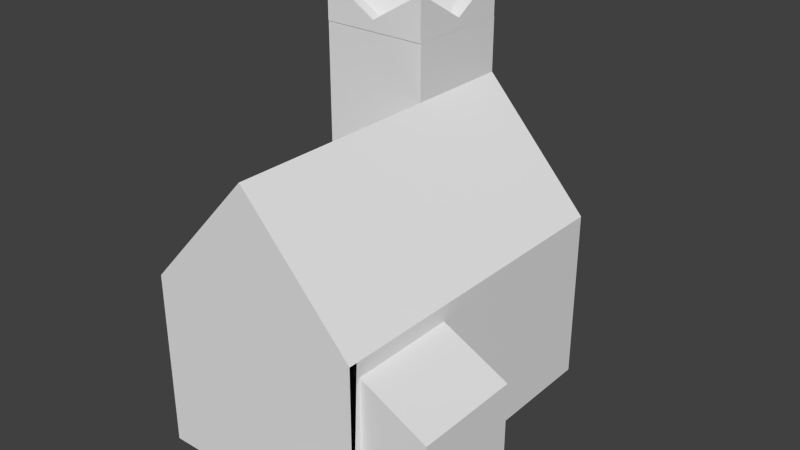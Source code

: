 # Source: H12.blend  (saved by Blender 2.63.0; exported with 4.5.12 LTS)
import bpy
from mathutils import Matrix  # noqa: F401  (used for matrix-valued properties, if any)

bpy.ops.wm.read_factory_settings(use_empty=True)
scene = bpy.context.scene
scene.name = 'Scene'

# ---- collections
col_collection_1 = bpy.data.collections.new('Collection 1'); scene.collection.children.link(col_collection_1)

# ---- world
world_world = bpy.data.worlds.new('World'); scene.world = world_world
world_world.color = (0.05088, 0.05088, 0.05088)
world_world.use_sun_shadow = False
world_world.sun_shadow_jitter_overblur = 0.0
world_world.cycles.sampling_method = 'MANUAL'
world_world.cycles.sample_map_resolution = 256

# ---- meshes
me_plane = bpy.data.meshes.new('Plane')
me_plane.from_pydata([(2.3, -2.265e-07, 3.0), (0.3, -2.265e-07, 3.0), (2.3, 1.6, 3.0), (0.3, 1.6, 3.0), (1.3, 2.7, 3.0), (2.3, -2.265e-07, -6.661e-17), (0.3, -2.265e-07, -6.661e-17), (2.3, 1.6, -6.661e-17), (0.3, 1.6, 0.002143), (1.3, 2.7, -6.661e-17), (1.3, 1.6, 0.002143), (0.3, 1.6, 1.0), (1.3, 1.6, 1.0), (0.3, 3.2, 0.00163), (1.3, 3.2, 0.00163), (0.3, 3.2, 1.0), (1.3, 3.2, 1.0), (1.301, 3.2, 0.1078), (0.3013, 3.2, 0.1078), (1.301, 3.6, 0.1078), (0.8013, 3.3, 0.1078), (0.3013, 3.6, 0.1078), (1.3, 1.6, 0.0), (0.3, 1.6, 0.0), (1.301, 3.6, 0.007774), (0.8013, 3.3, 0.007774), (0.3013, 3.6, 0.007774), (0.1, -0.01, 1.5), (0.1, -0.01, 0.5), (0.1, 1.148, 1.5), (0.1, 1.148, 0.5), (0.1, 1.579, 1.0), (0.3, -0.01, 1.5), (0.3, -0.01, 0.5), (0.3, 1.148, 1.5), (0.3, 1.148, 0.5), (0.3, 1.579, 1.0), (2.3, -2.408e-07, 2.9), (2.3, -1.842e-07, 1.94), (2.9, -1.842e-07, 1.94), (2.9, -2.408e-07, 2.9), (2.3, 1.462, 2.9), (2.3, 1.462, 1.94), (2.9, 1.162, 1.94), (2.9, 1.162, 2.9), (0.8, 3.7, 0.5), (0.3, 0.8, 3.0), (0.3, 0.8, 0.001425), (0.3, -2.265e-07, 1.5), (0.3, 1.6, 1.536), (0.3, 0.8, 1.518), (2.3, 0.8, 3.0), (2.3, 0.8, -6.661e-17), (2.3, 1.6, 1.5), (2.3, -2.265e-07, 1.5), (2.3, 2.744e-09, 9.654e-05), (2.3, 1.6, 9.702e-05), (2.3, -4.741e-07, 3.0), (2.3, 1.6, 2.927), (2.3, 0.8, 9.678e-05), (2.3, 0.8, 2.964), (2.3, -2.357e-07, 1.5), (2.3, 1.6, 1.464), (2.3, 0.8, 1.482), (1.301, 3.2, 1.005), (0.3013, 3.2, 1.005), (1.301, 3.6, 1.005), (0.8013, 3.3, 1.005), (0.3013, 3.6, 1.005), (1.301, 3.2, 0.9053), (0.3013, 3.2, 0.9053), (1.301, 3.6, 0.9053), (0.8013, 3.3, 0.9053), (0.3013, 3.6, 0.9053), (0.4013, 3.2, 0.007764), (0.4013, 3.2, 1.005), (0.4013, 3.6, 0.007765), (0.4013, 3.3, 0.5053), (0.4013, 3.6, 1.005), (0.3013, 3.2, 0.007764), (0.3013, 3.2, 1.005), (0.3013, 3.6, 0.007765), (0.3013, 3.3, 0.5053), (0.3013, 3.6, 1.005), (1.301, 3.2, 0.007764), (1.301, 3.2, 1.005), (1.301, 3.6, 0.007765), (1.301, 3.3, 0.5053), (1.301, 3.6, 1.005), (1.201, 3.2, 0.007764), (1.201, 3.2, 1.005), (1.201, 3.6, 0.007765), (1.201, 3.3, 0.5053), (1.201, 3.6, 1.005), (0.3, 3.2, 2.384e-07), (1.3, 3.2, 2.384e-07), (1.301, 3.2, 0.005288), (0.3013, 3.2, 0.005288), (1.301, 3.6, 0.005288), (0.8013, 3.3, 0.005288), (0.3013, 3.6, 0.005288)], [], [(2, 3, 46, 1, 0, 51), (2, 4, 3), (7, 52, 5, 6, 47, 8), (7, 8, 9), (50, 47, 6, 48), (62, 58, 60, 63), (5, 6, 48, 1, 0, 54), (8, 49, 3, 4, 9), (2, 53, 7, 9, 4), (11, 8, 10, 12), (96, 97, 99), (11, 12, 16, 15), (12, 10, 14, 16), (8, 11, 15, 13), (20, 25, 26, 21), (99, 97, 100), (96, 99, 98), (23, 94, 95, 22), (19, 24, 25, 20), (17, 19, 20), (20, 21, 18), (17, 20, 18), (29, 30, 28, 27), (29, 31, 30), (34, 35, 36), (35, 33, 28, 30), (32, 34, 29, 27), (30, 31, 36, 35), (34, 36, 31, 29), (42, 43, 39, 38), (43, 44, 40, 39), (44, 41, 37, 40), (44, 43, 42, 41), (14, 13, 45), (13, 15, 45), (15, 16, 45), (46, 50, 48, 1), (3, 49, 50, 46), (49, 8, 47, 50), (16, 14, 45), (56, 62, 63, 59), (59, 63, 61, 55), (63, 60, 57, 61), (67, 72, 73, 68), (69, 72, 71), (72, 70, 73), (69, 70, 72), (66, 71, 72, 67), (64, 66, 67), (67, 68, 65), (64, 67, 65), (77, 82, 83, 78), (79, 82, 81), (82, 80, 83), (79, 80, 82), (76, 81, 82, 77), (74, 76, 77), (77, 78, 75), (74, 77, 75), (87, 92, 93, 88), (89, 92, 91), (92, 90, 93), (89, 90, 92), (86, 91, 92, 87), (84, 86, 87), (87, 88, 85), (84, 87, 85)])
_uv = me_plane.uv_layers.new(name='UVMap')
_uv.uv.foreach_set('vector', [0.8957, 0.4974, 0.5962, 0.3257, 0.6066, 0.1719, 0.6048, 0.01533, 0.9027, 0.169, 0.8992, 0.3332, 0.8957, 0.4974, 0.7494, 0.5857, 0.5962, 0.3257, 0.3924, 0.408, 0.3964, 0.2277, 0.4004, 0.09399, 0.5723, 0.009978, 0.5719, 0.1458, 0.5715, 0.3282, 0.3924, 0.408, 0.5715, 0.3282, 0.4864, 0.4648, 0.5764, 0.1391, 0.3926, 0.2212, 0.3941, 0.09141, 0.5772, 0.009836, 0.5764, 0.2748, 0.3953, 0.3556, 0.3926, 0.2212, 0.5764, 0.1391, 0.3825, 0.4427, 0.07247, 0.2609, 0.3282, 0.137, 0.584, 0.01304, 0.894, 0.1948, 0.6382, 0.3188, 0.3082, 0.5493, 0.4649, 0.4731, 0.6184, 0.4012, 0.7433, 0.5873, 0.4392, 0.7379, 0.3082, 0.5469, 0.465, 0.4734, 0.6208, 0.3977, 0.7472, 0.587, 0.4378, 0.7365, 0.243, 0.4758, 0.08489, 0.5524, 0.2399, 0.6433, 0.398, 0.5667, 0.2673, 0.754, 0.08856, 0.8378, 0.1707, 0.8217, 0.07958, 0.5624, 0.2522, 0.4835, 0.2515, 0.7663, 0.07892, 0.8452, 0.07922, 0.5623, 0.2516, 0.4841, 0.251, 0.7669, 0.07856, 0.8452, 0.2516, 0.4841, 0.07922, 0.5623, 0.07856, 0.8452, 0.251, 0.7669, 0.1596, 0.7942, 0.1792, 0.8019, 0.09709, 0.9128, 0.07741, 0.905, 0.1707, 0.8217, 0.08856, 0.8378, 0.08856, 0.9326, 0.2673, 0.754, 0.1707, 0.8217, 0.2673, 0.8487, 0.07958, 0.5624, 0.07892, 0.8452, 0.2515, 0.7663, 0.2522, 0.4835, 0.2562, 0.8212, 0.2759, 0.8289, 0.1792, 0.8019, 0.1596, 0.7942, 0.2562, 0.7264, 0.2562, 0.8212, 0.1596, 0.7942, 0.1596, 0.7942, 0.07741, 0.905, 0.07741, 0.8103, 0.2562, 0.7264, 0.1596, 0.7942, 0.07741, 0.8103, 0.3187, 0.3142, 0.1267, 0.4036, 0.1309, 0.1484, 0.3189, 0.05898, 0.3209, 0.3115, 0.2231, 0.4483, 0.1267, 0.4036, 0.3282, 0.2839, 0.1577, 0.3665, 0.243, 0.4274, 0.1577, 0.3665, 0.1577, 0.2177, 0.1267, 0.1996, 0.1267, 0.3483, 0.3282, 0.1351, 0.3282, 0.2839, 0.2972, 0.2657, 0.2972, 0.1169, 0.3825, 0.3444, 0.291, 0.4635, 0.2569, 0.4498, 0.3484, 0.3307, 0.3806, 0.3423, 0.2892, 0.4714, 0.2595, 0.4514, 0.3461, 0.3314, 0.9783, 0.2025, 0.8853, 0.2019, 0.8821, 0.3506, 0.9739, 0.407, 0.1181, 0.3943, 0.3192, 0.3171, 0.3154, 0.06176, 0.121, 0.1497, 0.9699, 0.4064, 0.8769, 0.4076, 0.8769, 0.2031, 0.9699, 0.2576, 0.4348, 0.4982, 0.5866, 0.438, 0.6432, 0.5262, 0.4915, 0.5864, 0.2606, 0.8468, 0.1681, 0.8917, 0.2499, 0.9422, 0.2537, 0.8485, 0.1707, 0.889, 0.2525, 0.9395, 0.1681, 0.8917, 0.2606, 0.8468, 0.2499, 0.9422, 0.5818, 0.1407, 0.3814, 0.2253, 0.3761, 0.1012, 0.5796, 0.01515, 0.5818, 0.2895, 0.3845, 0.3725, 0.3814, 0.2253, 0.5818, 0.1407, 0.5764, 0.2748, 0.3953, 0.3556, 0.3926, 0.2212, 0.5764, 0.1391, 0.1707, 0.889, 0.2537, 0.8485, 0.2525, 0.9395, 0.5818, 0.2895, 0.3845, 0.3725, 0.3814, 0.2253, 0.5818, 0.1407, 0.5818, 0.1407, 0.3814, 0.2253, 0.3761, 0.1012, 0.5796, 0.01515, 0.5764, 0.1391, 0.3926, 0.2212, 0.3854, 0.09309, 0.5719, 0.009836, 0.1596, 0.7942, 0.1792, 0.8019, 0.09709, 0.9128, 0.07741, 0.905, 0.2759, 0.7342, 0.1792, 0.8019, 0.2759, 0.8289, 0.1792, 0.8019, 0.09709, 0.818, 0.09709, 0.9128, 0.2759, 0.7342, 0.09709, 0.818, 0.1792, 0.8019, 0.2562, 0.8212, 0.2759, 0.8289, 0.1792, 0.8019, 0.1596, 0.7942, 0.2673, 0.754, 0.2673, 0.8487, 0.1707, 0.8217, 0.1707, 0.8217, 0.08856, 0.9326, 0.08856, 0.8378, 0.2673, 0.754, 0.1707, 0.8217, 0.08856, 0.8378, 0.1596, 0.7942, 0.1792, 0.8019, 0.09709, 0.9128, 0.07741, 0.905, 0.287, 0.7617, 0.1904, 0.8295, 0.287, 0.8565, 0.1904, 0.8295, 0.1082, 0.8456, 0.1082, 0.9403, 0.287, 0.7617, 0.1082, 0.8456, 0.1904, 0.8295, 0.2562, 0.8212, 0.2759, 0.8289, 0.1792, 0.8019, 0.1596, 0.7942, 0.2562, 0.7264, 0.2562, 0.8212, 0.1596, 0.7942, 0.1596, 0.7942, 0.07741, 0.905, 0.07741, 0.8103, 0.2562, 0.7264, 0.1596, 0.7942, 0.07741, 0.8103, 0.1596, 0.7942, 0.1792, 0.8019, 0.09709, 0.9128, 0.07741, 0.905, 0.2759, 0.7342, 0.1792, 0.8019, 0.2759, 0.8289, 0.1792, 0.8019, 0.09709, 0.818, 0.09709, 0.9128, 0.2759, 0.7342, 0.09709, 0.818, 0.1792, 0.8019, 0.2562, 0.8212, 0.2759, 0.8289, 0.1792, 0.8019, 0.1596, 0.7942, 0.2673, 0.754, 0.2673, 0.8487, 0.1707, 0.8217, 0.1707, 0.8217, 0.08856, 0.9326, 0.08856, 0.8378, 0.2673, 0.754, 0.1707, 0.8217, 0.08856, 0.8378])
me_plane.use_remesh_preserve_volume = False
me_plane.use_remesh_preserve_attributes = False
me_plane.use_mirror_vertex_groups = False
me_plane.update()

# ---- objects
ob_plane = bpy.data.objects.new('Plane', me_plane)

# ---- transforms, parenting, visibility, modifiers, constraints
ob_plane.location = (0.0, 0.0, 0.0)
ob_plane.rotation_euler = (1.571, 2.22e-16, 2.22e-16)
ob_plane.lineart.crease_threshold = 0.0

# ---- collection membership
col_collection_1.objects.link(ob_plane)

# ---- scene / render settings (as saved in the file)
scene.frame_start = 0; scene.frame_end = 0; scene.frame_set(1)
scene.render.engine = 'BLENDER_EEVEE_NEXT'
scene.render.image_settings.color_mode = 'RGB'
scene.render.image_settings.compression = 90
scene.render.resolution_percentage = 50
scene.render.dither_intensity = 0.0
scene.render.bake_margin = 2
scene.render.bake_bias = 0.0
scene.cycles.use_denoising = False
scene.cycles.samples = 10
scene.cycles.sampling_pattern = 'TABULATED_SOBOL'
scene.cycles.light_sampling_threshold = 0.0
scene.cycles.use_adaptive_sampling = False
scene.cycles.use_light_tree = False
scene.cycles.blur_glossy = 0.0
scene.cycles.volume_bounces = 1
scene.cycles.pixel_filter_type = 'GAUSSIAN'
scene.cycles.sample_clamp_indirect = 0.0
scene.view_settings.view_transform = 'Standard'
bpy.context.view_layer.update()

# ---- added for rendering (the .blend has no active camera and no usable light): camera, sun
cam_auto = bpy.data.cameras.new('AutoCamera')
cam_auto.lens = 50.0
cam_auto.sensor_width = 36.0
cam_auto.clip_end = 1000.0
ob_auto_camera = bpy.data.objects.new('AutoCamera', cam_auto)
scene.collection.objects.link(ob_auto_camera)
ob_auto_camera.location = (6.61848, -7.64223, 5.93978)
ob_auto_camera.rotation_euler = (1.09748, -7.21219e-08, 0.694738)
scene.camera = ob_auto_camera
light_auto_sun = bpy.data.lights.new('AutoSun', 'SUN')
light_auto_sun.energy = 3.0
light_auto_sun.angle = 0.0523599
ob_auto_sun = bpy.data.objects.new('AutoSun', light_auto_sun)
scene.collection.objects.link(ob_auto_sun)
ob_auto_sun.rotation_euler = (0.872665, 0.174533, 0.523599)
bpy.context.view_layer.update()

